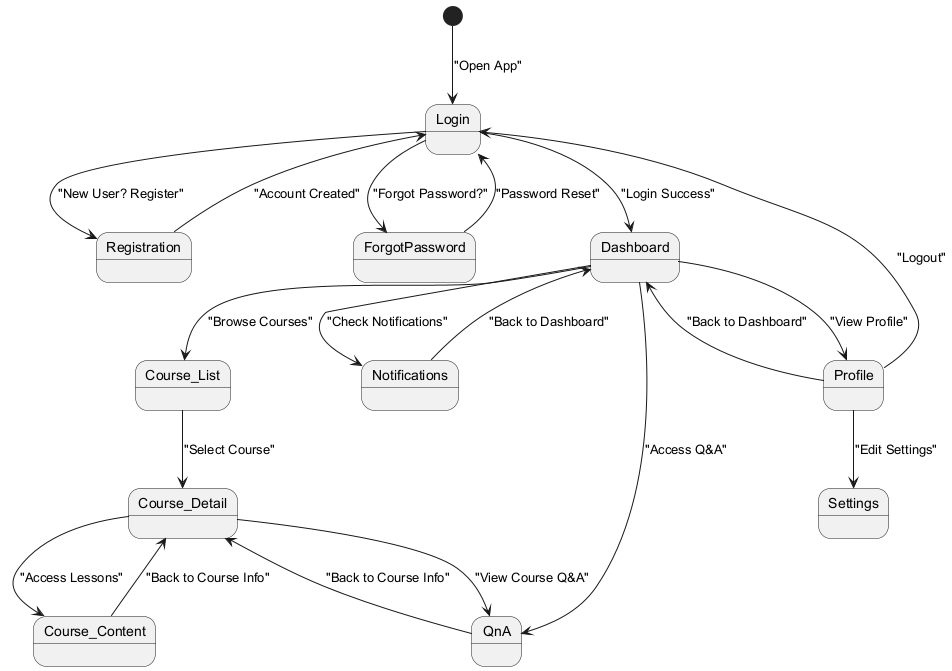

The diagram above was rendered by PlantUML. Its source (embedded in the PNG):
@startuml

' Define main screens and roles
[*] --> Login : "Open App"
Login --> Registration : "New User? Register"
Login --> ForgotPassword : "Forgot Password?"

' After login flow
Login --> Dashboard : "Login Success"
Dashboard --> Profile : "View Profile"
Dashboard --> Course_List : "Browse Courses"
Dashboard --> Notifications : "Check Notifications"
Dashboard --> QnA : "Access Q&A"

' Registration and authentication flows
Registration --> Login : "Account Created"
ForgotPassword --> Login : "Password Reset"

' Course navigation flows
Course_List --> Course_Detail : "Select Course"
Course_Detail --> Course_Content : "Access Lessons"
Course_Content --> Course_Detail : "Back to Course Info"
Course_Detail --> QnA : "View Course Q&A"
QnA --> Course_Detail : "Back to Course Info"

' Profile navigation
Profile --> Settings : "Edit Settings"
Profile --> Dashboard : "Back to Dashboard"
Profile --> Login : "Logout"

' Notification interactions
Notifications --> Dashboard : "Back to Dashboard"

@enduml